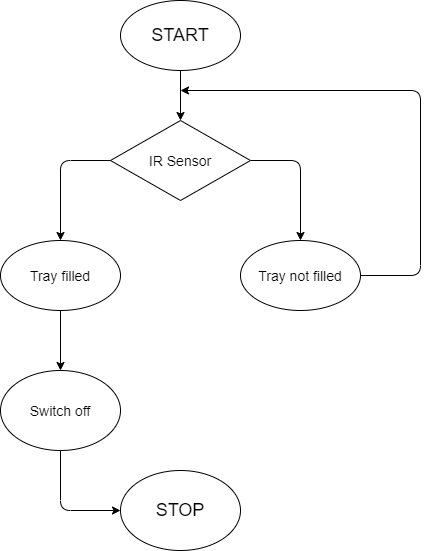

The diagram above was exported from draw.io. Its source (the exported page's mxGraphModel, read from the mxfile embedded in the PNG):
<mxGraphModel dx="1038" dy="531" grid="1" gridSize="10" guides="1" tooltips="1" connect="1" arrows="1" fold="1" page="1" pageScale="1" pageWidth="827" pageHeight="1169" math="0" shadow="0">
  <root>
    <mxCell id="WIyWlLk6GJQsqaUBKTNV-0" />
    <mxCell id="WIyWlLk6GJQsqaUBKTNV-1" parent="WIyWlLk6GJQsqaUBKTNV-0" />
    <mxCell id="TZ42kwRe0XlDksEPUCIx-4" style="edgeStyle=orthogonalEdgeStyle;rounded=0;orthogonalLoop=1;jettySize=auto;html=1;entryX=0.5;entryY=0;entryDx=0;entryDy=0;" edge="1" parent="WIyWlLk6GJQsqaUBKTNV-1" source="TZ42kwRe0XlDksEPUCIx-1" target="TZ42kwRe0XlDksEPUCIx-5">
      <mxGeometry relative="1" as="geometry">
        <mxPoint x="390" y="160" as="targetPoint" />
      </mxGeometry>
    </mxCell>
    <mxCell id="TZ42kwRe0XlDksEPUCIx-1" value="&lt;font style=&quot;font-size: 18px&quot;&gt;START&lt;/font&gt;" style="ellipse;whiteSpace=wrap;html=1;" vertex="1" parent="WIyWlLk6GJQsqaUBKTNV-1">
      <mxGeometry x="340" y="40" width="120" height="70" as="geometry" />
    </mxCell>
    <mxCell id="TZ42kwRe0XlDksEPUCIx-5" value="&lt;font style=&quot;font-size: 14px&quot;&gt;IR Sensor&lt;/font&gt;" style="rhombus;whiteSpace=wrap;html=1;" vertex="1" parent="WIyWlLk6GJQsqaUBKTNV-1">
      <mxGeometry x="330" y="160" width="140" height="80" as="geometry" />
    </mxCell>
    <mxCell id="TZ42kwRe0XlDksEPUCIx-7" value="" style="endArrow=classic;html=1;exitX=0;exitY=0.5;exitDx=0;exitDy=0;" edge="1" parent="WIyWlLk6GJQsqaUBKTNV-1" source="TZ42kwRe0XlDksEPUCIx-5">
      <mxGeometry width="50" height="50" relative="1" as="geometry">
        <mxPoint x="390" y="250" as="sourcePoint" />
        <mxPoint x="280" y="280" as="targetPoint" />
        <Array as="points">
          <mxPoint x="280" y="200" />
        </Array>
      </mxGeometry>
    </mxCell>
    <mxCell id="TZ42kwRe0XlDksEPUCIx-8" value="" style="endArrow=classic;html=1;exitX=1;exitY=0.5;exitDx=0;exitDy=0;" edge="1" parent="WIyWlLk6GJQsqaUBKTNV-1" source="TZ42kwRe0XlDksEPUCIx-5">
      <mxGeometry width="50" height="50" relative="1" as="geometry">
        <mxPoint x="390" y="250" as="sourcePoint" />
        <mxPoint x="520" y="280" as="targetPoint" />
        <Array as="points">
          <mxPoint x="520" y="200" />
        </Array>
      </mxGeometry>
    </mxCell>
    <mxCell id="TZ42kwRe0XlDksEPUCIx-9" value="&lt;font style=&quot;font-size: 14px&quot;&gt;Tray filled&lt;/font&gt;" style="ellipse;whiteSpace=wrap;html=1;" vertex="1" parent="WIyWlLk6GJQsqaUBKTNV-1">
      <mxGeometry x="220" y="280" width="120" height="70" as="geometry" />
    </mxCell>
    <mxCell id="TZ42kwRe0XlDksEPUCIx-10" style="edgeStyle=orthogonalEdgeStyle;rounded=0;orthogonalLoop=1;jettySize=auto;html=1;exitX=0.5;exitY=1;exitDx=0;exitDy=0;" edge="1" parent="WIyWlLk6GJQsqaUBKTNV-1" source="TZ42kwRe0XlDksEPUCIx-5" target="TZ42kwRe0XlDksEPUCIx-5">
      <mxGeometry relative="1" as="geometry" />
    </mxCell>
    <mxCell id="TZ42kwRe0XlDksEPUCIx-11" value="&lt;font style=&quot;font-size: 18px&quot;&gt;STOP&lt;/font&gt;" style="ellipse;whiteSpace=wrap;html=1;" vertex="1" parent="WIyWlLk6GJQsqaUBKTNV-1">
      <mxGeometry x="340" y="510" width="120" height="80" as="geometry" />
    </mxCell>
    <mxCell id="TZ42kwRe0XlDksEPUCIx-13" value="&lt;font style=&quot;font-size: 14px&quot;&gt;Tray not filled&lt;/font&gt;" style="ellipse;whiteSpace=wrap;html=1;" vertex="1" parent="WIyWlLk6GJQsqaUBKTNV-1">
      <mxGeometry x="460" y="280" width="120" height="70" as="geometry" />
    </mxCell>
    <mxCell id="TZ42kwRe0XlDksEPUCIx-14" value="" style="endArrow=classic;html=1;exitX=1;exitY=0.5;exitDx=0;exitDy=0;" edge="1" parent="WIyWlLk6GJQsqaUBKTNV-1" source="TZ42kwRe0XlDksEPUCIx-13">
      <mxGeometry width="50" height="50" relative="1" as="geometry">
        <mxPoint x="390" y="350" as="sourcePoint" />
        <mxPoint x="400" y="130" as="targetPoint" />
        <Array as="points">
          <mxPoint x="640" y="315" />
          <mxPoint x="640" y="130" />
        </Array>
      </mxGeometry>
    </mxCell>
    <mxCell id="TZ42kwRe0XlDksEPUCIx-15" value="&lt;font style=&quot;font-size: 14px&quot;&gt;Switch off&lt;/font&gt;" style="ellipse;whiteSpace=wrap;html=1;" vertex="1" parent="WIyWlLk6GJQsqaUBKTNV-1">
      <mxGeometry x="220" y="410" width="120" height="80" as="geometry" />
    </mxCell>
    <mxCell id="TZ42kwRe0XlDksEPUCIx-16" value="" style="endArrow=classic;html=1;exitX=0.5;exitY=1;exitDx=0;exitDy=0;" edge="1" parent="WIyWlLk6GJQsqaUBKTNV-1" source="TZ42kwRe0XlDksEPUCIx-15">
      <mxGeometry width="50" height="50" relative="1" as="geometry">
        <mxPoint x="390" y="420" as="sourcePoint" />
        <mxPoint x="340" y="550" as="targetPoint" />
        <Array as="points">
          <mxPoint x="280" y="550" />
        </Array>
      </mxGeometry>
    </mxCell>
    <mxCell id="TZ42kwRe0XlDksEPUCIx-18" value="" style="endArrow=classic;html=1;exitX=0.5;exitY=1;exitDx=0;exitDy=0;entryX=0.5;entryY=0;entryDx=0;entryDy=0;" edge="1" parent="WIyWlLk6GJQsqaUBKTNV-1" source="TZ42kwRe0XlDksEPUCIx-9" target="TZ42kwRe0XlDksEPUCIx-15">
      <mxGeometry width="50" height="50" relative="1" as="geometry">
        <mxPoint x="390" y="420" as="sourcePoint" />
        <mxPoint x="440" y="370" as="targetPoint" />
      </mxGeometry>
    </mxCell>
  </root>
</mxGraphModel>